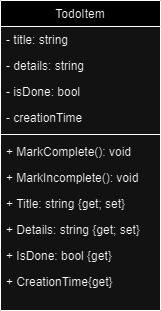

The diagram above was exported from draw.io. Its source (the exported page's mxGraphModel, read from the mxfile embedded in the PNG):
<mxGraphModel dx="794" dy="412" grid="1" gridSize="10" guides="1" tooltips="1" connect="1" arrows="1" fold="1" page="1" pageScale="1" pageWidth="827" pageHeight="1169" math="0" shadow="0">
  <root>
    <mxCell id="WIyWlLk6GJQsqaUBKTNV-0" />
    <mxCell id="WIyWlLk6GJQsqaUBKTNV-1" parent="WIyWlLk6GJQsqaUBKTNV-0" />
    <mxCell id="zkfFHV4jXpPFQw0GAbJ--17" value="TodoItem" style="swimlane;fontStyle=0;align=center;verticalAlign=top;childLayout=stackLayout;horizontal=1;startSize=26;horizontalStack=0;resizeParent=1;resizeLast=0;collapsible=1;marginBottom=0;rounded=0;shadow=0;strokeWidth=1;" parent="WIyWlLk6GJQsqaUBKTNV-1" vertex="1">
      <mxGeometry x="508" y="120" width="160" height="310" as="geometry">
        <mxRectangle x="550" y="140" width="160" height="26" as="alternateBounds" />
      </mxGeometry>
    </mxCell>
    <mxCell id="zkfFHV4jXpPFQw0GAbJ--18" value="- title: string" style="text;align=left;verticalAlign=top;spacingLeft=4;spacingRight=4;overflow=hidden;rotatable=0;points=[[0,0.5],[1,0.5]];portConstraint=eastwest;" parent="zkfFHV4jXpPFQw0GAbJ--17" vertex="1">
      <mxGeometry y="26" width="160" height="26" as="geometry" />
    </mxCell>
    <mxCell id="zkfFHV4jXpPFQw0GAbJ--19" value="- details: string" style="text;align=left;verticalAlign=top;spacingLeft=4;spacingRight=4;overflow=hidden;rotatable=0;points=[[0,0.5],[1,0.5]];portConstraint=eastwest;rounded=0;shadow=0;html=0;" parent="zkfFHV4jXpPFQw0GAbJ--17" vertex="1">
      <mxGeometry y="52" width="160" height="26" as="geometry" />
    </mxCell>
    <mxCell id="zkfFHV4jXpPFQw0GAbJ--20" value="- isDone: bool" style="text;align=left;verticalAlign=top;spacingLeft=4;spacingRight=4;overflow=hidden;rotatable=0;points=[[0,0.5],[1,0.5]];portConstraint=eastwest;rounded=0;shadow=0;html=0;" parent="zkfFHV4jXpPFQw0GAbJ--17" vertex="1">
      <mxGeometry y="78" width="160" height="26" as="geometry" />
    </mxCell>
    <mxCell id="zkfFHV4jXpPFQw0GAbJ--21" value="- creationTime" style="text;align=left;verticalAlign=top;spacingLeft=4;spacingRight=4;overflow=hidden;rotatable=0;points=[[0,0.5],[1,0.5]];portConstraint=eastwest;rounded=0;shadow=0;html=0;" parent="zkfFHV4jXpPFQw0GAbJ--17" vertex="1">
      <mxGeometry y="104" width="160" height="26" as="geometry" />
    </mxCell>
    <mxCell id="zkfFHV4jXpPFQw0GAbJ--23" value="" style="line;html=1;strokeWidth=1;align=left;verticalAlign=middle;spacingTop=-1;spacingLeft=3;spacingRight=3;rotatable=0;labelPosition=right;points=[];portConstraint=eastwest;" parent="zkfFHV4jXpPFQw0GAbJ--17" vertex="1">
      <mxGeometry y="130" width="160" height="8" as="geometry" />
    </mxCell>
    <mxCell id="vdT_DIde8y-tVbV2eq2k-2" value="+ MarkComplete(): void" style="text;align=left;verticalAlign=top;spacingLeft=4;spacingRight=4;overflow=hidden;rotatable=0;points=[[0,0.5],[1,0.5]];portConstraint=eastwest;" vertex="1" parent="zkfFHV4jXpPFQw0GAbJ--17">
      <mxGeometry y="138" width="160" height="26" as="geometry" />
    </mxCell>
    <mxCell id="vdT_DIde8y-tVbV2eq2k-3" value="+ MarkIncomplete(): void" style="text;align=left;verticalAlign=top;spacingLeft=4;spacingRight=4;overflow=hidden;rotatable=0;points=[[0,0.5],[1,0.5]];portConstraint=eastwest;" vertex="1" parent="zkfFHV4jXpPFQw0GAbJ--17">
      <mxGeometry y="164" width="160" height="26" as="geometry" />
    </mxCell>
    <mxCell id="zkfFHV4jXpPFQw0GAbJ--24" value="+ Title: string {get; set}" style="text;align=left;verticalAlign=top;spacingLeft=4;spacingRight=4;overflow=hidden;rotatable=0;points=[[0,0.5],[1,0.5]];portConstraint=eastwest;" parent="zkfFHV4jXpPFQw0GAbJ--17" vertex="1">
      <mxGeometry y="190" width="160" height="26" as="geometry" />
    </mxCell>
    <mxCell id="zkfFHV4jXpPFQw0GAbJ--25" value="+ Details: string {get; set}&#10;" style="text;align=left;verticalAlign=top;spacingLeft=4;spacingRight=4;overflow=hidden;rotatable=0;points=[[0,0.5],[1,0.5]];portConstraint=eastwest;" parent="zkfFHV4jXpPFQw0GAbJ--17" vertex="1">
      <mxGeometry y="216" width="160" height="26" as="geometry" />
    </mxCell>
    <mxCell id="vdT_DIde8y-tVbV2eq2k-0" value="+ IsDone: bool {get}" style="text;align=left;verticalAlign=top;spacingLeft=4;spacingRight=4;overflow=hidden;rotatable=0;points=[[0,0.5],[1,0.5]];portConstraint=eastwest;" vertex="1" parent="zkfFHV4jXpPFQw0GAbJ--17">
      <mxGeometry y="242" width="160" height="26" as="geometry" />
    </mxCell>
    <mxCell id="vdT_DIde8y-tVbV2eq2k-1" value="+ CreationTime{get}" style="text;align=left;verticalAlign=top;spacingLeft=4;spacingRight=4;overflow=hidden;rotatable=0;points=[[0,0.5],[1,0.5]];portConstraint=eastwest;" vertex="1" parent="zkfFHV4jXpPFQw0GAbJ--17">
      <mxGeometry y="268" width="160" height="26" as="geometry" />
    </mxCell>
  </root>
</mxGraphModel>